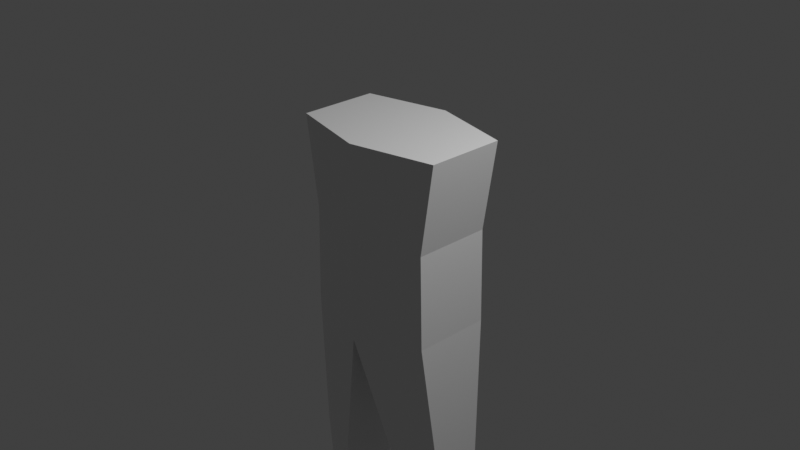 # Source: torse-legs.blend  (saved by Blender 3.0.42; exported with 4.5.12 LTS)
import bpy
from mathutils import Matrix  # noqa: F401  (used for matrix-valued properties, if any)

bpy.ops.wm.read_factory_settings(use_empty=True)
scene = bpy.context.scene
scene.name = 'Scene'

# ---- collections
col_collection = bpy.data.collections.new('Collection'); scene.collection.children.link(col_collection)

# ---- materials (node trees are filled in below, after node groups)
mat_material = bpy.data.materials.new('Material')
mat_material.alpha_threshold = 0.0
mat_material.use_transparent_shadow = False
mat_material.line_color = (0.0, 0.0, 0.0, 1.0)

# ---- material node trees
mat_material.use_nodes = True; mat_material.node_tree.nodes.clear()
_N = mat_material.node_tree.nodes; _L = mat_material.node_tree.links
n0 = _N.new('ShaderNodeOutputMaterial'); n0.name = 'Material Output'; n0.location = (300, 300)
n1 = _N.new('ShaderNodeBsdfPrincipled'); n1.name = 'Principled BSDF'; n1.location = (10, 300)
n1.distribution = 'GGX'
n1.subsurface_method = 'RANDOM_WALK_SKIN'
n1.inputs[2].default_value = 0.4
n1.inputs[3].default_value = 1.45
n1.inputs[27].default_value = (0.0, 0.0, 0.0, 1.0)
n1.inputs[28].default_value = 1.0
_L.new(n1.outputs[0], n0.inputs[0])
n0.is_active_output = True

# ---- world
world_world = bpy.data.worlds.new('World'); scene.world = world_world
world_world.use_nodes = True; world_world.node_tree.nodes.clear()
_N = world_world.node_tree.nodes; _L = world_world.node_tree.links
n0 = _N.new('ShaderNodeOutputWorld'); n0.name = 'World Output'; n0.location = (300, 300)
n1 = _N.new('ShaderNodeBackground'); n1.name = 'Background'; n1.location = (10, 300)
n1.inputs[0].default_value = (0.05088, 0.05088, 0.05088, 1.0)
_L.new(n1.outputs[0], n0.inputs[0])
n0.is_active_output = True
world_world.color = (0.05088, 0.05088, 0.05088)
world_world.use_sun_shadow = False
world_world.sun_shadow_jitter_overblur = 0.0

# ---- cameras
cam_camera = bpy.data.cameras.new('Camera')
cam_camera.clip_end = 100.0
cam_camera.ortho_scale = 7.314

# ---- lights
light_light = bpy.data.lights.new('Light', 'POINT')
light_light.transmission_factor = 0.0
light_light.energy = 1000.0
light_light.shadow_soft_size = 0.1
light_light.shadow_maximum_resolution = 0.006
light_light.use_absolute_resolution = True

# ---- meshes
me_cube = bpy.data.meshes.new('Cube')
me_cube.from_pydata([(0.9033, -0.4286, 1.0), (0.7509, -0.4286, 0.005685), (0.9033, 0.4286, 1.0), (0.7509, 0.4286, 0.005685), (0.0, -0.6413, 1.0), (0.0, -0.6413, 0.005685), (0.0, 0.6413, 1.0), (0.0, 0.6413, 0.005685), (0.7763, -0.4286, -1.033), (0.7763, 0.4286, -1.033), (0.0, -0.6413, -1.159), (0.0, 0.6413, -1.159), (0.4248, 0.3929, -2.811), (0.4248, -0.3929, -2.811), (0.9064, -0.2625, -2.799), (0.9064, 0.2625, -2.799), (0.7763, -0.4286, -1.033), (0.7763, 0.4286, -1.033), (0.0, -0.6413, -1.159), (0.0, 0.6413, -1.159), (0.0, -0.6413, -1.159), (0.0, 0.6413, -1.159), (0.4248, -0.3929, -2.811), (0.4248, 0.3929, -2.811), (0.676, 0.1911, -4.425), (0.676, -0.1911, -4.425), (0.9103, -0.1277, -4.419), (0.9103, 0.1277, -4.419), (0.9103, -0.1277, -4.419), (0.9103, 0.1277, -4.419), (0.676, -0.1911, -4.425), (0.676, 0.1911, -4.425)], [], [(0, 4, 6, 2), (3, 2, 6, 7), (3, 7, 11, 9), (1, 0, 2, 3), (5, 4, 0, 1), (5, 1, 8, 10), (1, 3, 9, 8), (12, 23, 31, 24), (9, 11, 19, 17), (10, 8, 16, 18), (8, 9, 17, 16), (21, 20, 22, 23), (19, 21, 23, 12), (18, 16, 14, 13), (16, 17, 15, 14), (13, 14, 26, 25), (15, 12, 24, 27), (22, 13, 25, 30), (17, 19, 12, 15), (20, 18, 13, 22), (30, 28, 29, 31), (26, 27, 29, 28), (25, 26, 28, 30), (27, 24, 31, 29), (14, 15, 27, 26), (23, 22, 30, 31)])
_uv = me_cube.uv_layers.new(name='UVMap')
_uv.uv.foreach_set('vector', [0.625, 0.5, 0.875, 0.5, 0.875, 0.75, 0.625, 0.75, 0.375, 0.75, 0.625, 0.75, 0.625, 1.0, 0.375, 1.0, 0.375, 0.75, 0.375, 1.0, 0.375, 1.0, 0.375, 0.75, 0.375, 0.5, 0.625, 0.5, 0.625, 0.75, 0.375, 0.75, 0.375, 0.25, 0.625, 0.25, 0.625, 0.5, 0.375, 0.5, 0.375, 0.25, 0.375, 0.5, 0.375, 0.5, 0.375, 0.25, 0.375, 0.5, 0.375, 0.75, 0.375, 0.75, 0.375, 0.5, 0.0, 0.0, 0.0, 0.0, 0.0, 0.0, 0.0, 0.0, 0.375, 0.75, 0.375, 1.0, 0.375, 1.0, 0.375, 0.75, 0.375, 0.25, 0.375, 0.5, 0.375, 0.5, 0.375, 0.25, 0.375, 0.5, 0.375, 0.75, 0.375, 0.75, 0.375, 0.5, 0.0, 0.0, 0.0, 0.0, 0.0, 0.0, 0.0, 0.0, 0.0, 0.0, 0.0, 0.0, 0.0, 0.0, 0.0, 0.0, 0.375, 0.25, 0.375, 0.5, 0.375, 0.5, 0.375, 0.25, 0.375, 0.5, 0.375, 0.75, 0.375, 0.75, 0.375, 0.5, 0.375, 0.25, 0.375, 0.5, 0.375, 0.5, 0.375, 0.25, 0.375, 0.75, 0.375, 1.0, 0.375, 1.0, 0.375, 0.75, 0.0, 0.0, 0.0, 0.0, 0.0, 0.0, 0.0, 0.0, 0.375, 0.75, 0.375, 1.0, 0.375, 1.0, 0.375, 0.75, 0.0, 0.0, 0.0, 0.0, 0.0, 0.0, 0.0, 0.0, 0.125, 0.5, 0.375, 0.5, 0.375, 0.75, 0.125, 0.75, 0.375, 0.5, 0.375, 0.75, 0.375, 0.75, 0.375, 0.5, 0.375, 0.25, 0.375, 0.5, 0.375, 0.5, 0.375, 0.25, 0.375, 0.75, 0.375, 1.0, 0.375, 1.0, 0.375, 0.75, 0.375, 0.5, 0.375, 0.75, 0.375, 0.75, 0.375, 0.5, 0.0, 0.0, 0.0, 0.0, 0.0, 0.0, 0.0, 0.0])
me_cube.materials.append(mat_material)
me_cube.use_remesh_preserve_volume = False
me_cube.use_remesh_preserve_attributes = False
me_cube.use_mirror_vertex_groups = False
me_cube.update()

# ---- objects
ob_cube = bpy.data.objects.new('Cube', me_cube)
ob_light = bpy.data.objects.new('Light', light_light)
ob_camera = bpy.data.objects.new('Camera', cam_camera)

# ---- transforms, parenting, visibility, modifiers, constraints
ob_cube.location = (0.0, 0.0, 0.0)
ob_cube.lock_rotations_4d = False
ob_cube.empty_display_type = 'ARROWS'
ob_cube.lineart.crease_threshold = 0.0
_m = ob_cube.modifiers.new('Mirror', 'MIRROR')
_m.use_clip = True
ob_light.location = (4.076, 1.005, 5.904)
ob_light.rotation_euler = (0.6503, 0.05522, 1.866)
ob_light.lock_rotations_4d = False
ob_light.empty_display_type = 'ARROWS'
ob_light.color = (0.0, 0.0, 0.0, 0.0)
ob_light.lineart.crease_threshold = 0.0
ob_camera.location = (7.359, -6.926, 4.958)
ob_camera.rotation_euler = (1.109, 0.0, 0.8149)
ob_camera.lock_rotations_4d = False
ob_camera.empty_display_type = 'ARROWS'
ob_camera.color = (0.0, 0.0, 0.0, 0.0)
ob_camera.display_type = 'WIRE'
ob_camera.lineart.crease_threshold = 0.0

# ---- collection membership
col_collection.objects.link(ob_cube)
col_collection.objects.link(ob_light)
col_collection.objects.link(ob_camera)

# ---- scene / render settings (as saved in the file)
scene.camera = ob_camera
scene.frame_start = 1; scene.frame_end = 250; scene.frame_set(1)
scene.render.engine = 'BLENDER_EEVEE_NEXT'
scene.cycles.sampling_pattern = 'TABULATED_SOBOL'
scene.cycles.use_light_tree = False
scene.view_settings.view_transform = 'Standard'
bpy.context.view_layer.update()
